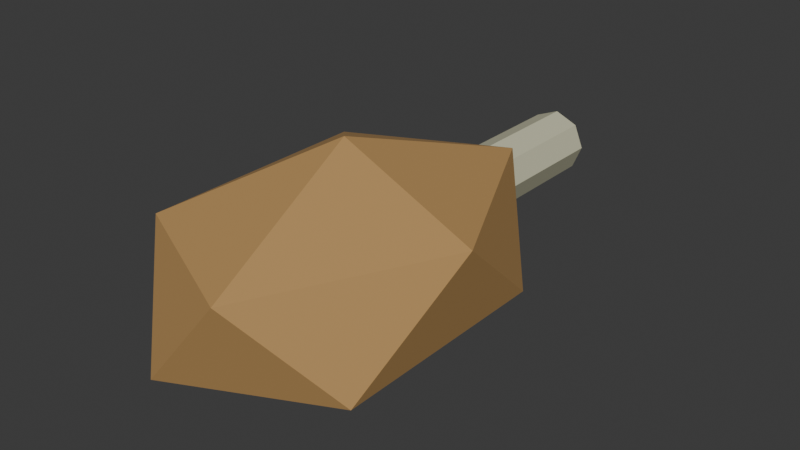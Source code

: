 # Source: SH10_Health_Chicken.blend  (saved by Blender 5.2.44; exported with 4.5.12 LTS)
import bpy
from mathutils import Matrix  # noqa: F401  (used for matrix-valued properties, if any)

bpy.ops.wm.read_factory_settings(use_empty=True)
scene = bpy.context.scene
scene.name = 'Scene'

# ---- collections
col_collection = bpy.data.collections.new('Collection'); scene.collection.children.link(col_collection)

# ---- materials (node trees are filled in below, after node groups)
mat_sh10_health_chicken_bronze = bpy.data.materials.new('SH10_Health_Chicken_Bronze')
mat_sh10_health_chicken_bronze.diffuse_color = (0.48, 0.28, 0.1, 1.0)
mat_sh10_health_chicken_bone = bpy.data.materials.new('SH10_Health_Chicken_Bone')
mat_sh10_health_chicken_bone.diffuse_color = (0.58, 0.57, 0.4, 1.0)

# ---- material node trees
mat_sh10_health_chicken_bronze.use_nodes = True; mat_sh10_health_chicken_bronze.node_tree.nodes.clear()
_N = mat_sh10_health_chicken_bronze.node_tree.nodes; _L = mat_sh10_health_chicken_bronze.node_tree.links
n0 = _N.new('ShaderNodeBsdfPrincipled'); n0.name = 'Principled BSDF'; n0.location = (-200, 100)
n0.inputs[0].default_value = (0.48, 0.28, 0.1, 1.0)
n0.inputs[2].default_value = 0.8
n0.inputs[10].default_value = 0.005
n1 = _N.new('ShaderNodeOutputMaterial'); n1.name = 'Material Output'; n1.location = (200, 100)
_L.new(n0.outputs[0], n1.inputs[0])
n1.is_active_output = True
mat_sh10_health_chicken_bone.use_nodes = True; mat_sh10_health_chicken_bone.node_tree.nodes.clear()
_N = mat_sh10_health_chicken_bone.node_tree.nodes; _L = mat_sh10_health_chicken_bone.node_tree.links
n0 = _N.new('ShaderNodeBsdfPrincipled'); n0.name = 'Principled BSDF'; n0.location = (-200, 100)
n0.inputs[0].default_value = (0.58, 0.57, 0.4, 1.0)
n0.inputs[2].default_value = 0.8
n0.inputs[10].default_value = 0.005
n1 = _N.new('ShaderNodeOutputMaterial'); n1.name = 'Material Output'; n1.location = (200, 100)
_L.new(n0.outputs[0], n1.inputs[0])
n1.is_active_output = True

# ---- world
world_world = bpy.data.worlds.new('World'); scene.world = world_world
world_world.use_nodes = True; world_world.node_tree.nodes.clear()
_N = world_world.node_tree.nodes; _L = world_world.node_tree.links
n0 = _N.new('ShaderNodeOutputWorld'); n0.name = 'World Output'; n0.location = (200, 100)
n1 = _N.new('ShaderNodeBackground'); n1.name = 'Background'; n1.location = (-200, 100)
n1.inputs[0].default_value = (0.05088, 0.05088, 0.05088, 1.0)
_L.new(n1.outputs[0], n0.inputs[0])
n0.is_active_output = True
world_world.color = (0.05088, 0.05088, 0.05088)
world_world.sun_shadow_jitter_overblur = 0.0

# ---- meshes
me_icosphere_289 = bpy.data.meshes.new('Icosphere.289')
me_icosphere_289.from_pydata([(0.0, 0.0, 0.0), (0.1954, -0.2103, 0.1106), (-0.07462, -0.3403, 0.1106), (-0.2415, 0.0, 0.1106), (-0.07462, 0.3403, 0.1106), (0.1954, 0.2103, 0.1106), (0.07462, -0.3403, 0.2894), (-0.1954, -0.2103, 0.2894), (-0.1954, 0.2103, 0.2894), (0.07462, 0.3403, 0.2894), (0.2415, 0.0, 0.2894), (0.0, 0.0, 0.4), (9.06e-09, 0.2, 0.26), (9.06e-09, 0.6, 0.26), (-0.04243, 0.2, 0.2424), (-0.04243, 0.6, 0.2424), (-0.06, 0.2, 0.2), (-0.06, 0.6, 0.2), (-0.04243, 0.2, 0.1576), (-0.04243, 0.6, 0.1576), (-9.06e-09, 0.2, 0.14), (-9.06e-09, 0.6, 0.14), (0.04243, 0.2, 0.1576), (0.04243, 0.6, 0.1576), (0.06, 0.2, 0.2), (0.06, 0.6, 0.2), (0.04243, 0.2, 0.2424), (0.04243, 0.6, 0.2424)], [], [(0, 1, 2), (1, 0, 5), (0, 2, 3), (0, 3, 4), (0, 4, 5), (1, 5, 10), (2, 1, 6), (3, 2, 7), (4, 3, 8), (5, 4, 9), (1, 10, 6), (2, 6, 7), (3, 7, 8), (4, 8, 9), (5, 9, 10), (6, 10, 11), (7, 6, 11), (8, 7, 11), (9, 8, 11), (10, 9, 11), (12, 13, 15, 14), (14, 15, 17, 16), (16, 17, 19, 18), (18, 19, 21, 20), (20, 21, 23, 22), (22, 23, 25, 24), (15, 13, 27, 25, 23, 21, 19, 17), (24, 25, 27, 26), (26, 27, 13, 12), (12, 14, 16, 18, 20, 22, 24, 26)])
me_icosphere_289.polygons.foreach_set('material_index', [0, 0, 0, 0, 0, 0, 0, 0, 0, 0, 0, 0, 0, 0, 0, 0, 0, 0, 0, 0, 1, 1, 1, 1, 1, 1, 1, 1, 1, 1])
_uv = me_icosphere_289.uv_layers.new(name='UVMap')
_uv.uv.foreach_set('vector', [0.1764, 0.2727, 1.602e-08, 0.1042, 0.2056, -8.366e-09, 1.602e-08, 0.1042, 0.1764, 0.2727, 1.446e-08, 0.4412, 0.1764, 0.2727, 0.2056, -8.366e-09, 0.3326, 0.2727, 0.1764, 0.2727, 0.3326, 0.2727, 0.2056, 0.5454, 0.1764, 0.2727, 0.2056, 0.5454, 1.446e-08, 0.4412, 0.8326, 0.1042, 0.8326, 0.4412, 0.7097, 0.2727, 0.1434, 0.6422, 0.1434, 0.8586, -9.743e-09, 0.7618, 0.877, 0.2727, 0.8326, -1.509e-08, 1.0, 0.1042, 0.8326, 0.5454, 0.877, 0.2727, 1.0, 0.4412, 0.1434, 0.8586, 0.1434, 0.6422, 0.2867, 0.7618, 0.8326, 0.1042, 0.7097, 0.2727, 0.6653, 2.454e-09, 0.1434, 0.6422, -9.743e-09, 0.7618, 6.594e-09, 0.5454, 0.877, 0.2727, 1.0, 0.1042, 1.0, 0.4412, 0.1434, 0.6422, 0.2867, 0.5454, 0.2867, 0.7618, 0.8326, 0.4412, 0.6653, 0.5454, 0.7097, 0.2727, 0.5382, -1.675e-08, 0.6653, 0.2727, 0.5091, 0.2727, 0.3326, 0.1042, 0.5382, -1.675e-08, 0.5091, 0.2727, 0.3326, 0.4412, 0.3326, 0.1042, 0.5091, 0.2727, 0.5382, 0.5454, 0.3326, 0.4412, 0.5091, 0.2727, 0.6653, 0.2727, 0.5382, 0.5454, 0.5091, 0.2727, 0.3881, 0.5454, 0.3881, 0.866, 0.3514, 0.866, 0.3514, 0.5454, 0.5443, 0.5454, 0.5443, 0.866, 0.5169, 0.866, 0.5169, 0.5454, 0.5169, 0.5454, 0.5169, 0.866, 0.4801, 0.866, 0.4801, 0.5454, 0.2867, 0.866, 0.2867, 0.5454, 0.3147, 0.5454, 0.3147, 0.866, 0.3147, 0.866, 0.3147, 0.5454, 0.3514, 0.5454, 0.3514, 0.866, 0.416, 0.866, 0.416, 0.5454, 0.4434, 0.5454, 0.4434, 0.866, 0.5443, 0.6082, 0.5443, 0.5714, 0.5703, 0.5454, 0.6071, 0.5454, 0.6331, 0.5714, 0.6331, 0.6082, 0.6071, 0.6343, 0.5703, 0.6343, 0.4434, 0.866, 0.4434, 0.5454, 0.4801, 0.5454, 0.4801, 0.866, 0.416, 0.5454, 0.416, 0.866, 0.3881, 0.866, 0.3881, 0.5454, 0.6591, 0.5454, 0.6959, 0.5454, 0.722, 0.5714, 0.722, 0.6082, 0.6959, 0.6343, 0.6591, 0.6343, 0.6331, 0.6082, 0.6331, 0.5714])
me_icosphere_289.materials.append(mat_sh10_health_chicken_bronze)
me_icosphere_289.materials.append(mat_sh10_health_chicken_bone)
me_icosphere_289.update()

# ---- objects
ob_sh10_health_chicken = bpy.data.objects.new('SH10_Health_Chicken', me_icosphere_289)

# ---- transforms, parenting, visibility, modifiers, constraints
ob_sh10_health_chicken.location = (0.0, 0.0, 0.0)

# ---- collection membership
col_collection.objects.link(ob_sh10_health_chicken)

# ---- scene / render settings (as saved in the file)
scene.frame_start = 1; scene.frame_end = 25; scene.frame_set(1)
scene.render.engine = 'BLENDER_EEVEE_NEXT'
scene.render.bake_bias = 0.0
scene.render.bake_samples = 0
scene.render.compositor_device = 'GPU'
scene.eevee.use_volume_custom_range = False
scene.eevee.fast_gi_thickness_near = 0.1
scene.eevee.fast_gi_thickness_far = 0.0
scene.eevee.ray_tracing_options.screen_trace_thickness = 0.1
bpy.context.view_layer.update()

# ---- added for rendering (the .blend has no active camera and no usable light): camera, sun
cam_auto = bpy.data.cameras.new('AutoCamera')
cam_auto.lens = 50.0
cam_auto.sensor_width = 36.0
cam_auto.clip_end = 1000.0
ob_auto_camera = bpy.data.objects.new('AutoCamera', cam_auto)
scene.collection.objects.link(ob_auto_camera)
ob_auto_camera.location = (1.04569, -1.12496, 1.03655)
ob_auto_camera.rotation_euler = (1.09748, -7.21219e-08, 0.694738)
scene.camera = ob_auto_camera
light_auto_sun = bpy.data.lights.new('AutoSun', 'SUN')
light_auto_sun.energy = 3.0
light_auto_sun.angle = 0.0523599
ob_auto_sun = bpy.data.objects.new('AutoSun', light_auto_sun)
scene.collection.objects.link(ob_auto_sun)
ob_auto_sun.rotation_euler = (0.872665, 0.174533, 0.523599)
bpy.context.view_layer.update()

